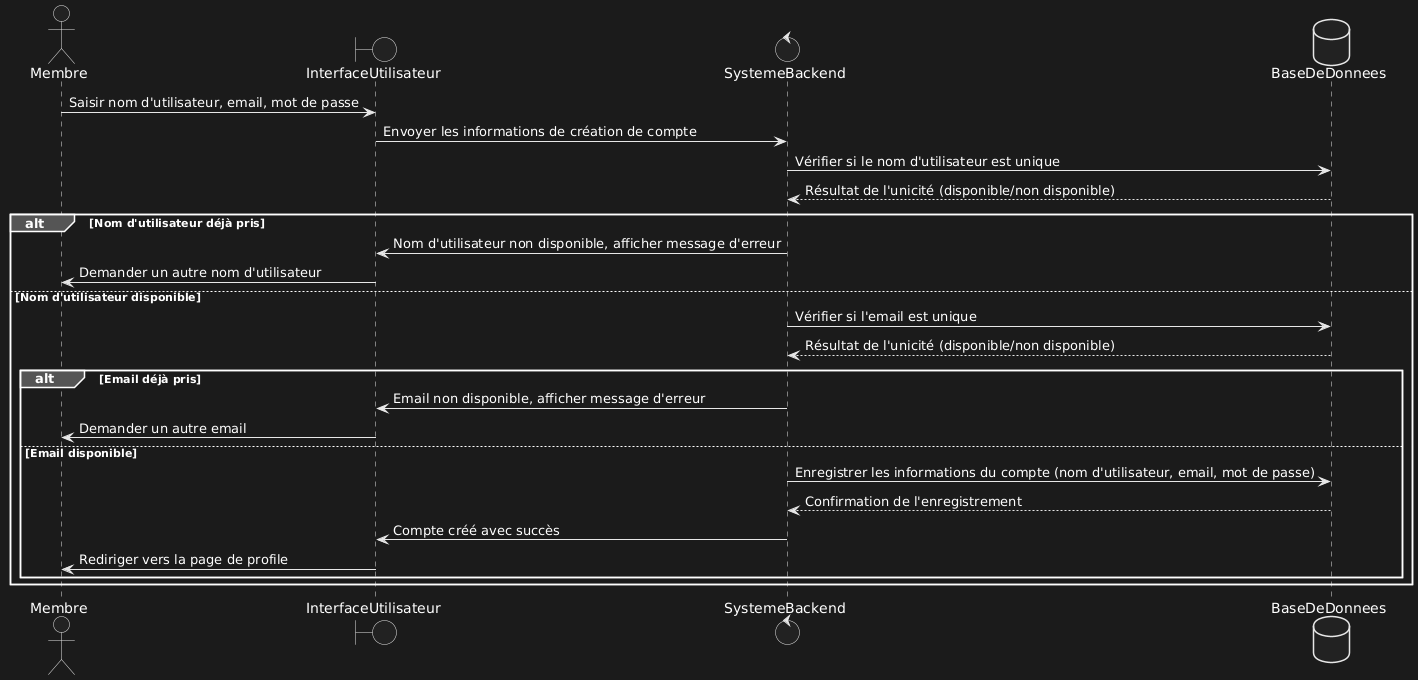

The diagram above was rendered by PlantUML. Its source (embedded in the PNG):
@startuml
actor Membre
boundary InterfaceUtilisateur
control SystemeBackend
database BaseDeDonnees

Membre -> InterfaceUtilisateur: Saisir nom d'utilisateur, email, mot de passe
InterfaceUtilisateur -> SystemeBackend: Envoyer les informations de création de compte
SystemeBackend -> BaseDeDonnees: Vérifier si le nom d'utilisateur est unique
BaseDeDonnees --> SystemeBackend: Résultat de l'unicité (disponible/non disponible)

alt Nom d'utilisateur déjà pris
    SystemeBackend -> InterfaceUtilisateur: Nom d'utilisateur non disponible, afficher message d'erreur
    InterfaceUtilisateur -> Membre: Demander un autre nom d'utilisateur
else Nom d'utilisateur disponible
    SystemeBackend -> BaseDeDonnees: Vérifier si l'email est unique
    BaseDeDonnees --> SystemeBackend: Résultat de l'unicité (disponible/non disponible)
    
    alt Email déjà pris
        SystemeBackend -> InterfaceUtilisateur: Email non disponible, afficher message d'erreur
        InterfaceUtilisateur -> Membre: Demander un autre email
    else Email disponible
        SystemeBackend -> BaseDeDonnees: Enregistrer les informations du compte (nom d'utilisateur, email, mot de passe)
        BaseDeDonnees --> SystemeBackend: Confirmation de l'enregistrement
        
        SystemeBackend -> InterfaceUtilisateur: Compte créé avec succès
        InterfaceUtilisateur -> Membre: Rediriger vers la page de profile
    end
end
@enduml